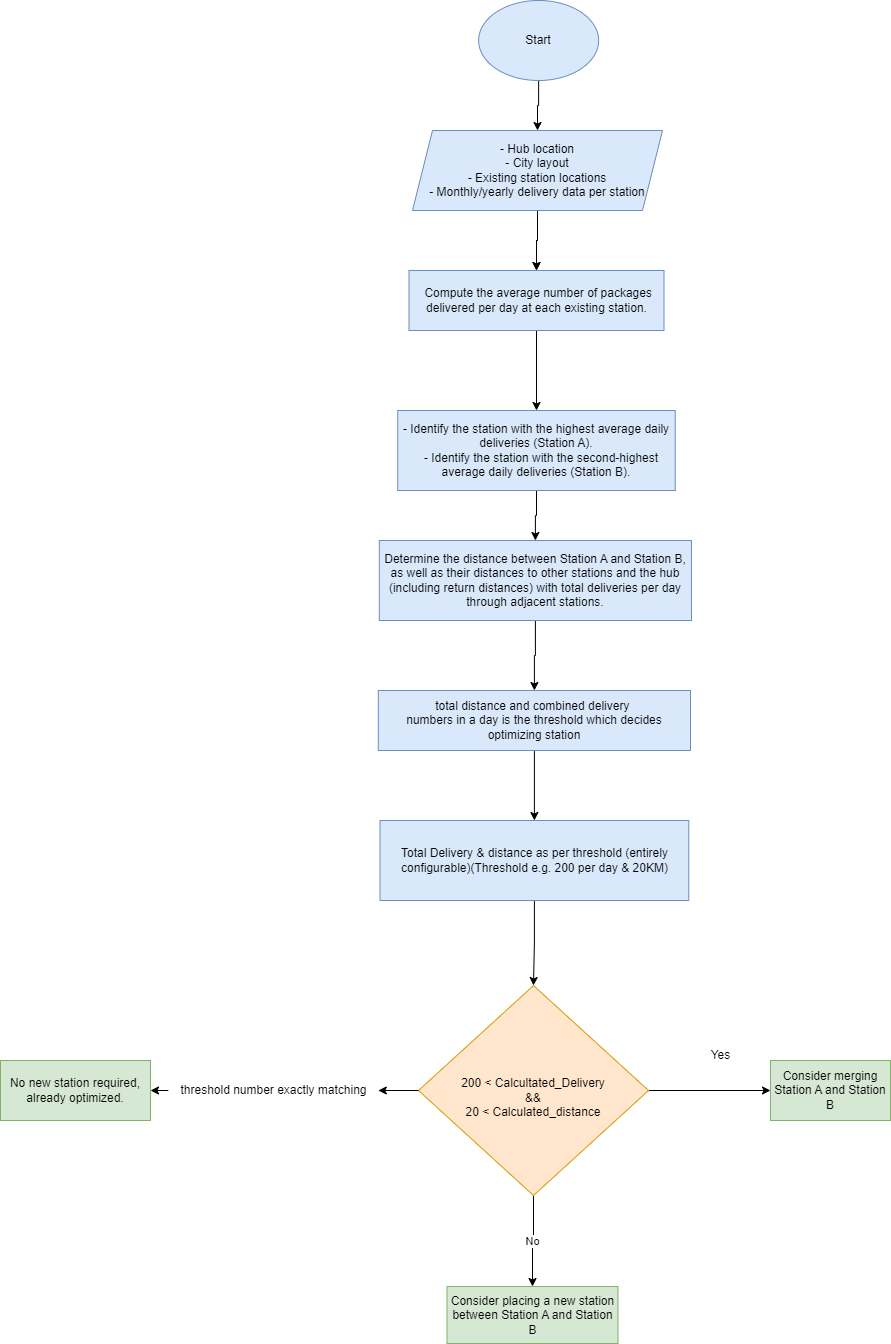

The diagram above was exported from draw.io. Its source (the exported page's mxGraphModel, read from the mxfile embedded in the PNG):
<mxGraphModel dx="2744" dy="695" grid="1" gridSize="10" guides="1" tooltips="1" connect="1" arrows="1" fold="1" page="1" pageScale="1" pageWidth="827" pageHeight="1169" math="0" shadow="0">
  <root>
    <mxCell id="WIyWlLk6GJQsqaUBKTNV-0" />
    <mxCell id="WIyWlLk6GJQsqaUBKTNV-1" parent="WIyWlLk6GJQsqaUBKTNV-0" />
    <mxCell id="edttnx5H15SP4uDk9-ne-22" style="edgeStyle=orthogonalEdgeStyle;rounded=0;orthogonalLoop=1;jettySize=auto;html=1;exitX=0.5;exitY=1;exitDx=0;exitDy=0;entryX=0.5;entryY=0;entryDx=0;entryDy=0;" edge="1" parent="WIyWlLk6GJQsqaUBKTNV-1" source="edttnx5H15SP4uDk9-ne-0" target="edttnx5H15SP4uDk9-ne-1">
      <mxGeometry relative="1" as="geometry" />
    </mxCell>
    <mxCell id="edttnx5H15SP4uDk9-ne-0" value="Start" style="ellipse;whiteSpace=wrap;html=1;fillColor=#dae8fc;strokeColor=#6c8ebf;" vertex="1" parent="WIyWlLk6GJQsqaUBKTNV-1">
      <mxGeometry x="338.13" y="120" width="120" height="80" as="geometry" />
    </mxCell>
    <mxCell id="edttnx5H15SP4uDk9-ne-23" style="edgeStyle=orthogonalEdgeStyle;rounded=0;orthogonalLoop=1;jettySize=auto;html=1;exitX=0.5;exitY=1;exitDx=0;exitDy=0;entryX=0.5;entryY=0;entryDx=0;entryDy=0;" edge="1" parent="WIyWlLk6GJQsqaUBKTNV-1" source="edttnx5H15SP4uDk9-ne-1" target="edttnx5H15SP4uDk9-ne-4">
      <mxGeometry relative="1" as="geometry" />
    </mxCell>
    <mxCell id="edttnx5H15SP4uDk9-ne-24" value="" style="edgeStyle=orthogonalEdgeStyle;rounded=0;orthogonalLoop=1;jettySize=auto;html=1;" edge="1" parent="WIyWlLk6GJQsqaUBKTNV-1" source="edttnx5H15SP4uDk9-ne-1" target="edttnx5H15SP4uDk9-ne-4">
      <mxGeometry relative="1" as="geometry" />
    </mxCell>
    <mxCell id="edttnx5H15SP4uDk9-ne-1" value="&lt;div&gt;- Hub location&lt;/div&gt;&lt;div&gt;- City layout&lt;/div&gt;&lt;div&gt;- Existing station locations&lt;/div&gt;&lt;div&gt;- Monthly/yearly delivery data per station&lt;/div&gt;" style="shape=parallelogram;perimeter=parallelogramPerimeter;whiteSpace=wrap;html=1;fixedSize=1;fillColor=#dae8fc;strokeColor=#6c8ebf;" vertex="1" parent="WIyWlLk6GJQsqaUBKTNV-1">
      <mxGeometry x="272" y="250" width="250" height="80" as="geometry" />
    </mxCell>
    <mxCell id="edttnx5H15SP4uDk9-ne-25" style="edgeStyle=orthogonalEdgeStyle;rounded=0;orthogonalLoop=1;jettySize=auto;html=1;exitX=0.5;exitY=1;exitDx=0;exitDy=0;entryX=0.5;entryY=0;entryDx=0;entryDy=0;" edge="1" parent="WIyWlLk6GJQsqaUBKTNV-1" source="edttnx5H15SP4uDk9-ne-4" target="edttnx5H15SP4uDk9-ne-5">
      <mxGeometry relative="1" as="geometry" />
    </mxCell>
    <mxCell id="edttnx5H15SP4uDk9-ne-4" value="&amp;nbsp;Compute the average number of packages delivered per day at each existing station." style="rounded=0;whiteSpace=wrap;html=1;fillColor=#dae8fc;strokeColor=#6c8ebf;" vertex="1" parent="WIyWlLk6GJQsqaUBKTNV-1">
      <mxGeometry x="268.5" y="390" width="255" height="60" as="geometry" />
    </mxCell>
    <mxCell id="edttnx5H15SP4uDk9-ne-26" style="edgeStyle=orthogonalEdgeStyle;rounded=0;orthogonalLoop=1;jettySize=auto;html=1;exitX=0.5;exitY=1;exitDx=0;exitDy=0;entryX=0.5;entryY=0;entryDx=0;entryDy=0;" edge="1" parent="WIyWlLk6GJQsqaUBKTNV-1" source="edttnx5H15SP4uDk9-ne-5" target="edttnx5H15SP4uDk9-ne-6">
      <mxGeometry relative="1" as="geometry" />
    </mxCell>
    <mxCell id="edttnx5H15SP4uDk9-ne-5" value="&lt;div&gt;- Identify the station with the highest average daily deliveries (Station A).&lt;/div&gt;&lt;div&gt;&amp;nbsp; &amp;nbsp;- Identify the station with the second-highest average daily deliveries (Station B).&lt;/div&gt;" style="rounded=0;whiteSpace=wrap;html=1;fillColor=#dae8fc;strokeColor=#6c8ebf;" vertex="1" parent="WIyWlLk6GJQsqaUBKTNV-1">
      <mxGeometry x="257.25" y="530" width="277.5" height="80" as="geometry" />
    </mxCell>
    <mxCell id="edttnx5H15SP4uDk9-ne-27" style="edgeStyle=orthogonalEdgeStyle;rounded=0;orthogonalLoop=1;jettySize=auto;html=1;exitX=0.5;exitY=1;exitDx=0;exitDy=0;entryX=0.5;entryY=0;entryDx=0;entryDy=0;" edge="1" parent="WIyWlLk6GJQsqaUBKTNV-1" source="edttnx5H15SP4uDk9-ne-6" target="edttnx5H15SP4uDk9-ne-9">
      <mxGeometry relative="1" as="geometry" />
    </mxCell>
    <mxCell id="edttnx5H15SP4uDk9-ne-6" value="Determine the distance between Station A and Station B, as well as their distances to other stations and the hub (including return distances) with total deliveries per day through adjacent stations." style="rounded=0;whiteSpace=wrap;html=1;fillColor=#dae8fc;strokeColor=#6c8ebf;" vertex="1" parent="WIyWlLk6GJQsqaUBKTNV-1">
      <mxGeometry x="238.81" y="660" width="312.19" height="80" as="geometry" />
    </mxCell>
    <mxCell id="edttnx5H15SP4uDk9-ne-13" style="edgeStyle=orthogonalEdgeStyle;rounded=0;orthogonalLoop=1;jettySize=auto;html=1;exitX=1;exitY=0.5;exitDx=0;exitDy=0;entryX=0;entryY=0.5;entryDx=0;entryDy=0;" edge="1" parent="WIyWlLk6GJQsqaUBKTNV-1" source="edttnx5H15SP4uDk9-ne-8" target="edttnx5H15SP4uDk9-ne-10">
      <mxGeometry relative="1" as="geometry" />
    </mxCell>
    <mxCell id="edttnx5H15SP4uDk9-ne-15" style="edgeStyle=orthogonalEdgeStyle;rounded=0;orthogonalLoop=1;jettySize=auto;html=1;exitX=0.5;exitY=1;exitDx=0;exitDy=0;entryX=0.5;entryY=0;entryDx=0;entryDy=0;" edge="1" parent="WIyWlLk6GJQsqaUBKTNV-1" source="edttnx5H15SP4uDk9-ne-8" target="edttnx5H15SP4uDk9-ne-11">
      <mxGeometry relative="1" as="geometry" />
    </mxCell>
    <mxCell id="edttnx5H15SP4uDk9-ne-16" value="No" style="edgeLabel;html=1;align=center;verticalAlign=middle;resizable=0;points=[];" vertex="1" connectable="0" parent="edttnx5H15SP4uDk9-ne-15">
      <mxGeometry x="-0.0531" y="-2" relative="1" as="geometry">
        <mxPoint y="1" as="offset" />
      </mxGeometry>
    </mxCell>
    <mxCell id="edttnx5H15SP4uDk9-ne-17" style="edgeStyle=orthogonalEdgeStyle;rounded=0;orthogonalLoop=1;jettySize=auto;html=1;exitX=0;exitY=0.5;exitDx=0;exitDy=0;entryX=1;entryY=0.5;entryDx=0;entryDy=0;" edge="1" parent="WIyWlLk6GJQsqaUBKTNV-1" source="edttnx5H15SP4uDk9-ne-18" target="edttnx5H15SP4uDk9-ne-12">
      <mxGeometry relative="1" as="geometry" />
    </mxCell>
    <mxCell id="edttnx5H15SP4uDk9-ne-8" value="&lt;div&gt;&lt;div&gt;&lt;br&gt;&lt;/div&gt;&lt;/div&gt;&lt;div&gt;&lt;div&gt;200 &amp;lt; Calcultated_Delivery&lt;/div&gt;&lt;div&gt;&amp;amp;&amp;amp;&lt;/div&gt;&lt;div&gt;20 &amp;lt; Calculated_distance&lt;/div&gt;&lt;/div&gt;" style="rhombus;whiteSpace=wrap;html=1;fillColor=#ffe6cc;strokeColor=#d79b00;" vertex="1" parent="WIyWlLk6GJQsqaUBKTNV-1">
      <mxGeometry x="278" y="1105" width="230" height="210" as="geometry" />
    </mxCell>
    <mxCell id="edttnx5H15SP4uDk9-ne-28" style="edgeStyle=orthogonalEdgeStyle;rounded=0;orthogonalLoop=1;jettySize=auto;html=1;exitX=0.5;exitY=1;exitDx=0;exitDy=0;entryX=0.5;entryY=0;entryDx=0;entryDy=0;" edge="1" parent="WIyWlLk6GJQsqaUBKTNV-1" source="edttnx5H15SP4uDk9-ne-9" target="edttnx5H15SP4uDk9-ne-21">
      <mxGeometry relative="1" as="geometry" />
    </mxCell>
    <mxCell id="edttnx5H15SP4uDk9-ne-9" value="total distance and combined delivery&amp;nbsp;&lt;div&gt;numbers in a day is the threshold which decides&lt;br&gt;&lt;/div&gt;&lt;div&gt;optimizing station&lt;/div&gt;" style="rounded=0;whiteSpace=wrap;html=1;fillColor=#dae8fc;strokeColor=#6c8ebf;" vertex="1" parent="WIyWlLk6GJQsqaUBKTNV-1">
      <mxGeometry x="237.81" y="810" width="312.19" height="60" as="geometry" />
    </mxCell>
    <mxCell id="edttnx5H15SP4uDk9-ne-10" value="Consider merging Station A and Station B" style="rounded=0;whiteSpace=wrap;html=1;fillColor=#d5e8d4;strokeColor=#82b366;" vertex="1" parent="WIyWlLk6GJQsqaUBKTNV-1">
      <mxGeometry x="630" y="1180" width="120" height="60" as="geometry" />
    </mxCell>
    <mxCell id="edttnx5H15SP4uDk9-ne-11" value="Consider placing a new station between Station A and Station B" style="rounded=0;whiteSpace=wrap;html=1;fillColor=#d5e8d4;strokeColor=#82b366;" vertex="1" parent="WIyWlLk6GJQsqaUBKTNV-1">
      <mxGeometry x="306.5" y="1406" width="171" height="57" as="geometry" />
    </mxCell>
    <mxCell id="edttnx5H15SP4uDk9-ne-12" value="No new station required, already optimized." style="rounded=0;whiteSpace=wrap;html=1;fillColor=#d5e8d4;strokeColor=#82b366;" vertex="1" parent="WIyWlLk6GJQsqaUBKTNV-1">
      <mxGeometry x="-140" y="1180" width="150" height="60" as="geometry" />
    </mxCell>
    <mxCell id="edttnx5H15SP4uDk9-ne-19" value="" style="edgeStyle=orthogonalEdgeStyle;rounded=0;orthogonalLoop=1;jettySize=auto;html=1;exitX=0;exitY=0.5;exitDx=0;exitDy=0;entryX=1;entryY=0.5;entryDx=0;entryDy=0;" edge="1" parent="WIyWlLk6GJQsqaUBKTNV-1" source="edttnx5H15SP4uDk9-ne-8" target="edttnx5H15SP4uDk9-ne-18">
      <mxGeometry relative="1" as="geometry">
        <mxPoint x="270" y="1045" as="sourcePoint" />
        <mxPoint x="-40" y="1070" as="targetPoint" />
      </mxGeometry>
    </mxCell>
    <mxCell id="edttnx5H15SP4uDk9-ne-18" value="threshold number exactly matching" style="text;html=1;align=center;verticalAlign=middle;resizable=0;points=[];autosize=1;strokeColor=none;fillColor=none;" vertex="1" parent="WIyWlLk6GJQsqaUBKTNV-1">
      <mxGeometry x="27.810000000000002" y="1195" width="210" height="30" as="geometry" />
    </mxCell>
    <mxCell id="edttnx5H15SP4uDk9-ne-20" value="Yes" style="text;html=1;align=center;verticalAlign=middle;resizable=0;points=[];autosize=1;strokeColor=none;fillColor=none;" vertex="1" parent="WIyWlLk6GJQsqaUBKTNV-1">
      <mxGeometry x="560" y="1160" width="40" height="30" as="geometry" />
    </mxCell>
    <mxCell id="edttnx5H15SP4uDk9-ne-29" style="edgeStyle=orthogonalEdgeStyle;rounded=0;orthogonalLoop=1;jettySize=auto;html=1;exitX=0.5;exitY=1;exitDx=0;exitDy=0;entryX=0.5;entryY=0;entryDx=0;entryDy=0;" edge="1" parent="WIyWlLk6GJQsqaUBKTNV-1" source="edttnx5H15SP4uDk9-ne-21" target="edttnx5H15SP4uDk9-ne-8">
      <mxGeometry relative="1" as="geometry" />
    </mxCell>
    <mxCell id="edttnx5H15SP4uDk9-ne-21" value="&lt;div&gt;&lt;div&gt;Total Delivery &amp;amp; distance as per threshold (entirely&lt;/div&gt;&lt;div&gt;configurable)(Threshold e.g. 200 per day &amp;amp; 20KM)&lt;/div&gt;&lt;/div&gt;" style="rounded=0;whiteSpace=wrap;html=1;fillColor=#dae8fc;strokeColor=#6c8ebf;" vertex="1" parent="WIyWlLk6GJQsqaUBKTNV-1">
      <mxGeometry x="239.53" y="940" width="308.75" height="80" as="geometry" />
    </mxCell>
  </root>
</mxGraphModel>